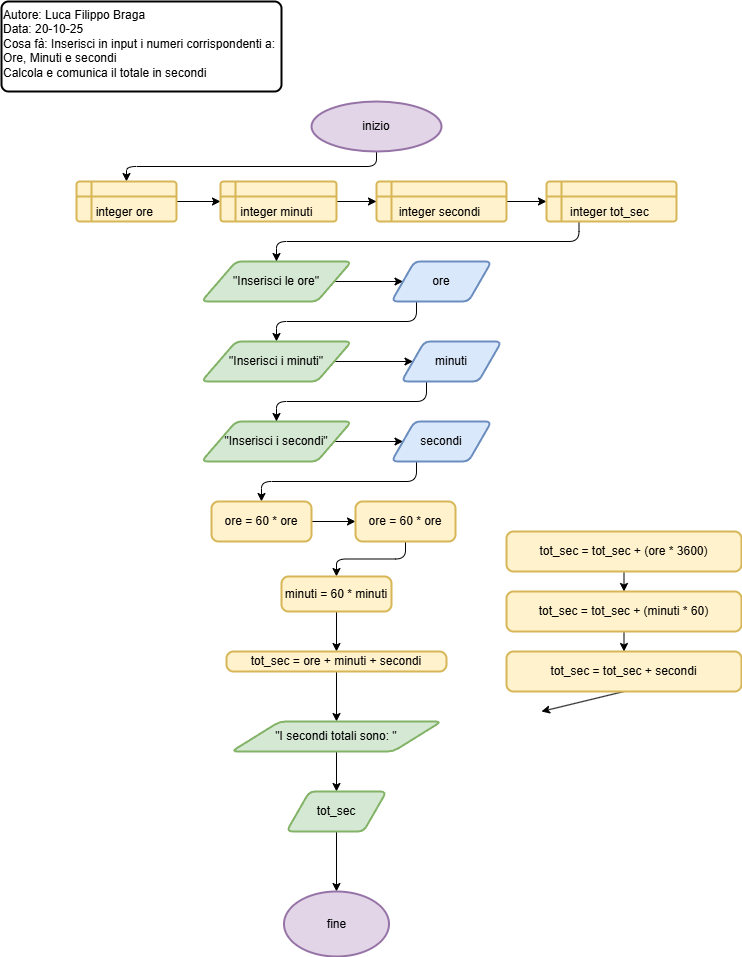

The diagram above was exported from draw.io. Its source (the exported page's mxGraphModel, read from the mxfile embedded in the PNG):
<mxGraphModel dx="786" dy="533" grid="1" gridSize="10" guides="1" tooltips="1" connect="1" arrows="1" fold="1" page="1" pageScale="1" pageWidth="827" pageHeight="1169" math="0" shadow="0">
  <root>
    <mxCell id="0" />
    <mxCell id="1" parent="0" />
    <mxCell id="2" value="Autore: Luca Filippo Braga&lt;div&gt;Data: 20-10-25&lt;/div&gt;&lt;div&gt;Cosa fà: Inserisci in input i numeri corrispondenti a:&lt;/div&gt;&lt;div&gt;Ore, Minuti e secondi&lt;/div&gt;&lt;div&gt;Calcola e comunica il totale in secondi&lt;/div&gt;" style="rounded=1;whiteSpace=wrap;html=1;absoluteArcSize=1;arcSize=14;strokeWidth=2;verticalAlign=top;align=left;" vertex="1" parent="1">
      <mxGeometry x="10" y="10" width="280" height="90" as="geometry" />
    </mxCell>
    <mxCell id="10" style="edgeStyle=orthogonalEdgeStyle;html=1;exitX=0.5;exitY=1;exitDx=0;exitDy=0;exitPerimeter=0;entryX=0.5;entryY=0;entryDx=0;entryDy=0;" edge="1" parent="1" source="3" target="6">
      <mxGeometry relative="1" as="geometry" />
    </mxCell>
    <mxCell id="3" value="inizio" style="strokeWidth=2;html=1;shape=mxgraph.flowchart.start_2;whiteSpace=wrap;fillColor=#e1d5e7;strokeColor=#9673a6;" vertex="1" parent="1">
      <mxGeometry x="320" y="110" width="130" height="50" as="geometry" />
    </mxCell>
    <mxCell id="11" style="edgeStyle=orthogonalEdgeStyle;html=1;exitX=1;exitY=0.5;exitDx=0;exitDy=0;entryX=0;entryY=0.5;entryDx=0;entryDy=0;" edge="1" parent="1" source="6" target="8">
      <mxGeometry relative="1" as="geometry" />
    </mxCell>
    <mxCell id="6" value="integer ore&amp;nbsp;&lt;span style=&quot;font-family: monospace; font-size: 0px; text-align: start; text-wrap-mode: nowrap;&quot;&gt;%3CmxGraphModel%3E%3Croot%3E%3CmxCell%20id%3D%220%22%2F%3E%3CmxCell%20id%3D%221%22%20parent%3D%220%22%2F%3E%3CmxCell%20id%3D%222%22%20value%3D%22float%20area%22%20style%3D%22shape%3DinternalStorage%3BwhiteSpace%3Dwrap%3Bhtml%3D1%3Bdx%3D15%3Bdy%3D15%3Brounded%3D1%3BarcSize%3D8%3BstrokeWidth%3D2%3BverticalAlign%3Dbottom%3BfillColor%3D%23fff2cc%3BstrokeColor%3D%23d6b656%3B%22%20vertex%3D%221%22%20parent%3D%221%22%3E%3CmxGeometry%20x%3D%22330%22%20y%3D%22150%22%20width%3D%22120%22%20height%3D%2250%22%20as%3D%22geometry%22%2F%3E%3C%2FmxCell%3E%3C%2Froot%3E%3C%2FmxGraphModel%3Eore&lt;/span&gt;" style="shape=internalStorage;whiteSpace=wrap;html=1;dx=15;dy=15;rounded=1;arcSize=8;strokeWidth=2;fillColor=#fff2cc;strokeColor=#d6b656;verticalAlign=bottom;" vertex="1" parent="1">
      <mxGeometry x="85" y="190" width="100" height="40" as="geometry" />
    </mxCell>
    <mxCell id="28" value="" style="edgeStyle=none;html=1;" edge="1" parent="1" source="7" target="27">
      <mxGeometry relative="1" as="geometry" />
    </mxCell>
    <mxCell id="7" value="integer secondi&amp;nbsp;&lt;span style=&quot;font-family: monospace; font-size: 0px; text-align: start; text-wrap-mode: nowrap;&quot;&gt;%3CmxGraphModel%3E%3Croot%3E%3CmxCell%20id%3D%220%22%2F%3E%3CmxCell%20id%3D%221%22%20parent%3D%220%22%2F%3E%3CmxCell%20id%3D%222%22%20value%3D%22float%20area%22%20style%3D%22shape%3DinternalStorage%3BwhiteSpace%3Dwrap%3Bhtml%3D1%3Bdx%3D15%3Bdy%3D15%3Brounded%3D1%3BarcSize%3D8%3BstrokeWidth%3D2%3BverticalAlign%3Dbottom%3BfillColor%3D%23fff2cc%3BstrokeColor%3D%23d6b656%3B%22%20vertex%3D%221%22%20parent%3D%221%22%3E%3CmxGeometry%20x%3D%22330%22%20y%3D%22150%22%20width%3D%22120%22%20height%3D%2250%22%20as%3D%22geometry%22%2F%3E%3C%2FmxCell%3E%3C%2Froot%3E%3C%2FmxGraphModel%3Eore&lt;/span&gt;" style="shape=internalStorage;whiteSpace=wrap;html=1;dx=15;dy=15;rounded=1;arcSize=8;strokeWidth=2;fillColor=#fff2cc;strokeColor=#d6b656;verticalAlign=bottom;" vertex="1" parent="1">
      <mxGeometry x="385" y="190" width="130" height="40" as="geometry" />
    </mxCell>
    <mxCell id="12" style="edgeStyle=none;html=1;exitX=1;exitY=0.5;exitDx=0;exitDy=0;entryX=0;entryY=0.5;entryDx=0;entryDy=0;" edge="1" parent="1" source="8" target="7">
      <mxGeometry relative="1" as="geometry" />
    </mxCell>
    <mxCell id="8" value="integer minuti&amp;nbsp;&lt;span style=&quot;font-family: monospace; font-size: 0px; text-align: start; text-wrap-mode: nowrap;&quot;&gt;%3CmxGraphModel%3E%3Croot%3E%3CmxCell%20id%3D%220%22%2F%3E%3CmxCell%20id%3D%221%22%20parent%3D%220%22%2F%3E%3CmxCell%20id%3D%222%22%20value%3D%22float%20area%22%20style%3D%22shape%3DinternalStorage%3BwhiteSpace%3Dwrap%3Bhtml%3D1%3Bdx%3D15%3Bdy%3D15%3Brounded%3D1%3BarcSize%3D8%3BstrokeWidth%3D2%3BverticalAlign%3Dbottom%3BfillColor%3D%23fff2cc%3BstrokeColor%3D%23d6b656%3B%22%20vertex%3D%221%22%20parent%3D%221%22%3E%3CmxGeometry%20x%3D%22330%22%20y%3D%22150%22%20width%3D%22120%22%20height%3D%2250%22%20as%3D%22geometry%22%2F%3E%3C%2FmxCell%3E%3C%2Froot%3E%3C%2FmxGraphModel%3Eore&lt;/span&gt;" style="shape=internalStorage;whiteSpace=wrap;html=1;dx=15;dy=15;rounded=1;arcSize=8;strokeWidth=2;fillColor=#fff2cc;strokeColor=#d6b656;verticalAlign=bottom;" vertex="1" parent="1">
      <mxGeometry x="229" y="190" width="116" height="40" as="geometry" />
    </mxCell>
    <mxCell id="16" value="" style="edgeStyle=none;html=1;" edge="1" parent="1" source="13" target="14">
      <mxGeometry relative="1" as="geometry" />
    </mxCell>
    <mxCell id="13" value="&quot;Inserisci le ore&quot;" style="shape=parallelogram;html=1;strokeWidth=2;perimeter=parallelogramPerimeter;whiteSpace=wrap;rounded=1;arcSize=12;size=0.23;fillColor=#d5e8d4;strokeColor=#82b366;" vertex="1" parent="1">
      <mxGeometry x="210" y="270" width="150" height="40" as="geometry" />
    </mxCell>
    <mxCell id="23" style="edgeStyle=orthogonalEdgeStyle;html=1;exitX=0.25;exitY=1;exitDx=0;exitDy=0;entryX=0.5;entryY=0;entryDx=0;entryDy=0;" edge="1" parent="1" source="14" target="18">
      <mxGeometry relative="1" as="geometry" />
    </mxCell>
    <mxCell id="14" value="ore" style="shape=parallelogram;html=1;strokeWidth=2;perimeter=parallelogramPerimeter;whiteSpace=wrap;rounded=1;arcSize=12;size=0.23;fillColor=#dae8fc;strokeColor=#6c8ebf;" vertex="1" parent="1">
      <mxGeometry x="400" y="270" width="100" height="40" as="geometry" />
    </mxCell>
    <mxCell id="22" value="" style="edgeStyle=none;html=1;" edge="1" parent="1" source="17" target="19">
      <mxGeometry relative="1" as="geometry" />
    </mxCell>
    <mxCell id="17" value="&quot;Inserisci i secondi&quot;" style="shape=parallelogram;html=1;strokeWidth=2;perimeter=parallelogramPerimeter;whiteSpace=wrap;rounded=1;arcSize=12;size=0.23;fillColor=#d5e8d4;strokeColor=#82b366;" vertex="1" parent="1">
      <mxGeometry x="210" y="430" width="150" height="40" as="geometry" />
    </mxCell>
    <mxCell id="21" value="" style="edgeStyle=none;html=1;" edge="1" parent="1" source="18" target="20">
      <mxGeometry relative="1" as="geometry" />
    </mxCell>
    <mxCell id="18" value="&quot;Inserisci i minuti&quot;" style="shape=parallelogram;html=1;strokeWidth=2;perimeter=parallelogramPerimeter;whiteSpace=wrap;rounded=1;arcSize=12;size=0.23;fillColor=#d5e8d4;strokeColor=#82b366;" vertex="1" parent="1">
      <mxGeometry x="210" y="350" width="150" height="40" as="geometry" />
    </mxCell>
    <mxCell id="30" style="edgeStyle=orthogonalEdgeStyle;html=1;exitX=0.25;exitY=1;exitDx=0;exitDy=0;entryX=0.5;entryY=0;entryDx=0;entryDy=0;" edge="1" parent="1" source="19" target="25">
      <mxGeometry relative="1" as="geometry" />
    </mxCell>
    <mxCell id="19" value="secondi" style="shape=parallelogram;html=1;strokeWidth=2;perimeter=parallelogramPerimeter;whiteSpace=wrap;rounded=1;arcSize=12;size=0.23;fillColor=#dae8fc;strokeColor=#6c8ebf;" vertex="1" parent="1">
      <mxGeometry x="400" y="430" width="100" height="40" as="geometry" />
    </mxCell>
    <mxCell id="24" style="edgeStyle=orthogonalEdgeStyle;html=1;exitX=0.25;exitY=1;exitDx=0;exitDy=0;entryX=0.5;entryY=0;entryDx=0;entryDy=0;" edge="1" parent="1" source="20" target="17">
      <mxGeometry relative="1" as="geometry" />
    </mxCell>
    <mxCell id="20" value="minuti" style="shape=parallelogram;html=1;strokeWidth=2;perimeter=parallelogramPerimeter;whiteSpace=wrap;rounded=1;arcSize=12;size=0.23;fillColor=#dae8fc;strokeColor=#6c8ebf;" vertex="1" parent="1">
      <mxGeometry x="410" y="350" width="100" height="40" as="geometry" />
    </mxCell>
    <mxCell id="32" value="" style="edgeStyle=none;html=1;" edge="1" parent="1" source="25" target="31">
      <mxGeometry relative="1" as="geometry" />
    </mxCell>
    <mxCell id="25" value="ore = 60 * ore" style="rounded=1;whiteSpace=wrap;html=1;absoluteArcSize=1;arcSize=14;strokeWidth=2;fillColor=#fff2cc;strokeColor=#d6b656;" vertex="1" parent="1">
      <mxGeometry x="220" y="510" width="100" height="40" as="geometry" />
    </mxCell>
    <mxCell id="29" style="edgeStyle=orthogonalEdgeStyle;html=1;exitX=0.25;exitY=1;exitDx=0;exitDy=0;entryX=0.5;entryY=0;entryDx=0;entryDy=0;" edge="1" parent="1" source="27" target="13">
      <mxGeometry relative="1" as="geometry" />
    </mxCell>
    <mxCell id="27" value="integer tot_sec&amp;nbsp;&lt;span style=&quot;font-family: monospace; font-size: 0px; text-align: start; text-wrap-mode: nowrap;&quot;&gt;%3CmxGraphModel%3E%3Croot%3E%3CmxCell%20id%3D%220%22%2F%3E%3CmxCell%20id%3D%221%22%20parent%3D%220%22%2F%3E%3CmxCell%20id%3D%222%22%20value%3D%22float%20area%22%20style%3D%22shape%3DinternalStorage%3BwhiteSpace%3Dwrap%3Bhtml%3D1%3Bdx%3D15%3Bdy%3D15%3Brounded%3D1%3BarcSize%3D8%3BstrokeWidth%3D2%3BverticalAlign%3Dbottom%3BfillColor%3D%23fff2cc%3BstrokeColor%3D%23d6b656%3B%22%20vertex%3D%221%22%20parent%3D%221%22%3E%3CmxGeometry%20x%3D%22330%22%20y%3D%22150%22%20width%3D%22120%22%20height%3D%2250%22%20as%3D%22geometry%22%2F%3E%3C%2FmxCell%3E%3C%2Froot%3E%3C%2FmxGraphModel%3Eore&lt;/span&gt;" style="shape=internalStorage;whiteSpace=wrap;html=1;dx=15;dy=15;rounded=1;arcSize=8;strokeWidth=2;fillColor=#fff2cc;strokeColor=#d6b656;verticalAlign=bottom;" vertex="1" parent="1">
      <mxGeometry x="555" y="190" width="130" height="40" as="geometry" />
    </mxCell>
    <mxCell id="34" style="edgeStyle=orthogonalEdgeStyle;html=1;exitX=0.5;exitY=1;exitDx=0;exitDy=0;entryX=0.5;entryY=0;entryDx=0;entryDy=0;" edge="1" parent="1" source="31" target="33">
      <mxGeometry relative="1" as="geometry" />
    </mxCell>
    <mxCell id="31" value="ore = 60 * ore" style="rounded=1;whiteSpace=wrap;html=1;absoluteArcSize=1;arcSize=14;strokeWidth=2;fillColor=#fff2cc;strokeColor=#d6b656;" vertex="1" parent="1">
      <mxGeometry x="364" y="510" width="100" height="40" as="geometry" />
    </mxCell>
    <mxCell id="36" value="" style="edgeStyle=none;html=1;" edge="1" parent="1" source="33" target="35">
      <mxGeometry relative="1" as="geometry" />
    </mxCell>
    <mxCell id="33" value="minuti = 60 * minuti" style="rounded=1;whiteSpace=wrap;html=1;absoluteArcSize=1;arcSize=14;strokeWidth=2;fillColor=#fff2cc;strokeColor=#d6b656;" vertex="1" parent="1">
      <mxGeometry x="290" y="585" width="110" height="35" as="geometry" />
    </mxCell>
    <mxCell id="39" value="" style="edgeStyle=none;html=1;" edge="1" parent="1" source="35" target="38">
      <mxGeometry relative="1" as="geometry" />
    </mxCell>
    <mxCell id="35" value="tot_sec = ore + minuti + secondi" style="rounded=1;whiteSpace=wrap;html=1;absoluteArcSize=1;arcSize=14;strokeWidth=2;fillColor=#fff2cc;strokeColor=#d6b656;" vertex="1" parent="1">
      <mxGeometry x="235" y="660" width="220" height="20" as="geometry" />
    </mxCell>
    <mxCell id="41" value="" style="edgeStyle=none;html=1;" edge="1" parent="1" source="38" target="40">
      <mxGeometry relative="1" as="geometry" />
    </mxCell>
    <mxCell id="38" value="&quot;I secondi totali sono: &quot;" style="shape=parallelogram;html=1;strokeWidth=2;perimeter=parallelogramPerimeter;whiteSpace=wrap;rounded=1;arcSize=12;size=0.23;fillColor=#d5e8d4;strokeColor=#82b366;" vertex="1" parent="1">
      <mxGeometry x="240" y="730" width="210" height="30" as="geometry" />
    </mxCell>
    <mxCell id="43" value="" style="edgeStyle=none;html=1;" edge="1" parent="1" source="40" target="42">
      <mxGeometry relative="1" as="geometry" />
    </mxCell>
    <mxCell id="40" value="tot_sec" style="shape=parallelogram;html=1;strokeWidth=2;perimeter=parallelogramPerimeter;whiteSpace=wrap;rounded=1;arcSize=12;size=0.23;fillColor=#d5e8d4;strokeColor=#82b366;" vertex="1" parent="1">
      <mxGeometry x="295" y="800" width="100" height="40" as="geometry" />
    </mxCell>
    <mxCell id="42" value="fine" style="strokeWidth=2;html=1;shape=mxgraph.flowchart.start_2;whiteSpace=wrap;fillColor=#e1d5e7;strokeColor=#9673a6;direction=south;" vertex="1" parent="1">
      <mxGeometry x="292.5" y="900" width="105" height="65" as="geometry" />
    </mxCell>
    <mxCell id="47" style="edgeStyle=none;html=1;exitX=0.5;exitY=1;exitDx=0;exitDy=0;entryX=0.5;entryY=0;entryDx=0;entryDy=0;" edge="1" parent="1" source="44" target="45">
      <mxGeometry relative="1" as="geometry" />
    </mxCell>
    <mxCell id="44" value="tot_sec = tot_sec + (ore * 3600)" style="rounded=1;whiteSpace=wrap;html=1;absoluteArcSize=1;arcSize=14;strokeWidth=2;fillColor=#fff2cc;strokeColor=#d6b656;" vertex="1" parent="1">
      <mxGeometry x="515" y="540" width="235" height="40" as="geometry" />
    </mxCell>
    <mxCell id="48" style="edgeStyle=none;html=1;exitX=0.5;exitY=1;exitDx=0;exitDy=0;entryX=0.5;entryY=0;entryDx=0;entryDy=0;" edge="1" parent="1" source="45" target="46">
      <mxGeometry relative="1" as="geometry" />
    </mxCell>
    <mxCell id="45" value="tot_sec = tot_sec + (minuti * 60)" style="rounded=1;whiteSpace=wrap;html=1;absoluteArcSize=1;arcSize=14;strokeWidth=2;fillColor=#fff2cc;strokeColor=#d6b656;" vertex="1" parent="1">
      <mxGeometry x="515" y="600" width="235" height="40" as="geometry" />
    </mxCell>
    <mxCell id="49" style="edgeStyle=none;html=1;exitX=0.5;exitY=1;exitDx=0;exitDy=0;" edge="1" parent="1" source="46">
      <mxGeometry relative="1" as="geometry">
        <mxPoint x="550" y="720" as="targetPoint" />
      </mxGeometry>
    </mxCell>
    <mxCell id="46" value="tot_sec = tot_sec + secondi" style="rounded=1;whiteSpace=wrap;html=1;absoluteArcSize=1;arcSize=14;strokeWidth=2;fillColor=#fff2cc;strokeColor=#d6b656;" vertex="1" parent="1">
      <mxGeometry x="515" y="660" width="235" height="40" as="geometry" />
    </mxCell>
  </root>
</mxGraphModel>